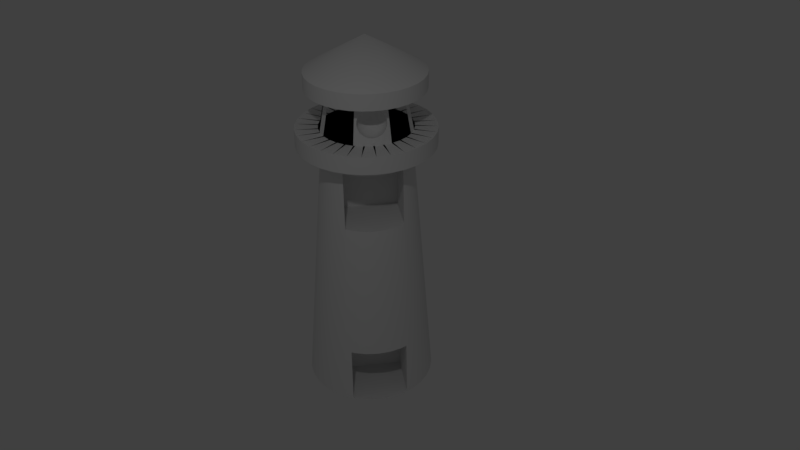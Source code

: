 # Source: Lighthouse.blend  (saved by Blender 2.78.0; exported with 4.5.12 LTS)
import bpy
from mathutils import Matrix  # noqa: F401  (used for matrix-valued properties, if any)

bpy.ops.wm.read_factory_settings(use_empty=True)
scene = bpy.context.scene
scene.name = 'Scene'

# ---- collections
col_collection_1 = bpy.data.collections.new('Collection 1'); scene.collection.children.link(col_collection_1)

# ---- materials (node trees are filled in below, after node groups)
mat_lightsectionmaterial = bpy.data.materials.new('LightSectionMaterial')
mat_lightsectionmaterial.alpha_threshold = 0.0
mat_lightsectionmaterial.use_transparent_shadow = False
mat_lightsectionmaterial.roughness = 0.5
mat_lighthousebodymaterial = bpy.data.materials.new('LightHouseBodyMaterial')
mat_lighthousebodymaterial.alpha_threshold = 0.0
mat_lighthousebodymaterial.use_transparent_shadow = False
mat_lighthousebodymaterial.roughness = 0.5
mat_bottomseparatormaterial = bpy.data.materials.new('BottomSeparatorMaterial')
mat_bottomseparatormaterial.alpha_threshold = 0.0
mat_bottomseparatormaterial.use_transparent_shadow = False
mat_bottomseparatormaterial.roughness = 0.5
mat_topseparatormaterial = bpy.data.materials.new('TopSeparatorMaterial')
mat_topseparatormaterial.alpha_threshold = 0.0
mat_topseparatormaterial.use_transparent_shadow = False
mat_topseparatormaterial.roughness = 0.5
mat_domematerial = bpy.data.materials.new('DomeMaterial')
mat_domematerial.alpha_threshold = 0.0
mat_domematerial.use_transparent_shadow = False
mat_domematerial.roughness = 0.5

# ---- node groups
ng_auto_smooth = bpy.data.node_groups.new('Auto Smooth', 'GeometryNodeTree')
_s = ng_auto_smooth.interface.new_socket(name='Geometry', in_out='OUTPUT', socket_type='NodeSocketGeometry')
_s = ng_auto_smooth.interface.new_socket(name='Geometry', in_out='INPUT', socket_type='NodeSocketGeometry')
_s = ng_auto_smooth.interface.new_socket(name='Angle', in_out='INPUT', socket_type='NodeSocketFloat')
_s.subtype = 'ANGLE'
_s.min_value = 0.0
_s.max_value = 3.142
ng_auto_smooth.is_modifier = True
_N = ng_auto_smooth.nodes; _L = ng_auto_smooth.links
n0 = _N.new('NodeGroupOutput'); n0.name = 'Group Output'; n0.location = (480, -100)
n1 = _N.new('NodeGroupInput'); n1.name = 'Group Input'; n1.location = (-420, -300)
n2 = _N.new('NodeGroupInput'); n2.name = 'Group Input.001'; n2.location = (-60, -100)
n3 = _N.new('GeometryNodeSetShadeSmooth'); n3.name = 'Set Shade Smooth'; n3.location = (120, -100)
n3.domain = 'EDGE'
n4 = _N.new('GeometryNodeSetShadeSmooth'); n4.name = 'Set Shade Smooth.001'; n4.location = (300, -100)
n5 = _N.new('GeometryNodeInputMeshEdgeAngle'); n5.name = 'Edge Angle'; n5.location = (-420, -220)
n6 = _N.new('GeometryNodeInputEdgeSmooth'); n6.name = 'Is Edge Smooth'; n6.location = (-60, -160)
n7 = _N.new('GeometryNodeInputShadeSmooth'); n7.name = 'Is Face Smooth'; n7.location = (-240, -340)
n8 = _N.new('FunctionNodeBooleanMath'); n8.name = 'Boolean Math'; n8.location = (-60, -220)
n9 = _N.new('FunctionNodeCompare'); n9.name = 'Compare'; n9.location = (-240, -180)
n9.operation = 'LESS_EQUAL'
_L.new(n5.outputs[0], n9.inputs[0])
_L.new(n4.outputs[0], n0.inputs[0])
_L.new(n1.outputs[1], n9.inputs[1])
_L.new(n9.outputs[0], n8.inputs[0])
_L.new(n7.outputs[0], n8.inputs[1])
_L.new(n2.outputs[0], n3.inputs[0])
_L.new(n6.outputs[0], n3.inputs[1])
_L.new(n3.outputs[0], n4.inputs[0])
_L.new(n8.outputs[0], n3.inputs[2])
n0.is_active_output = True

# ---- material node trees

# ---- world
world_world = bpy.data.worlds.new('World'); scene.world = world_world
world_world.color = (0.05088, 0.05088, 0.05088)
world_world.use_sun_shadow = False
world_world.sun_shadow_jitter_overblur = 0.0
world_world.cycles.sampling_method = 'MANUAL'

# ---- cameras
cam_camera = bpy.data.cameras.new('Camera')
cam_camera.clip_end = 100.0
cam_camera.lens = 35.0
cam_camera.sensor_width = 32.0
cam_camera.sensor_height = 18.0
cam_camera.ortho_scale = 7.314
cam_camera.dof.focus_distance = 0.0
cam_camera.dof.aperture_fstop = 128.0

# ---- lights
light_lamp = bpy.data.lights.new('Lamp', 'POINT')
light_lamp.transmission_factor = 0.0
light_lamp.cutoff_distance = 30.0
light_lamp.energy = 100.0
light_lamp.shadow_buffer_clip_start = 1.001
light_lamp.shadow_soft_size = 0.1
light_lamp.shadow_maximum_resolution = 0.006
light_lamp.use_absolute_resolution = True

# ---- meshes
me_lighthouse = bpy.data.meshes.new('LightHouse')
me_lighthouse.from_pydata([(-0.1561, -0.453, 0.003266), (-0.1561, -0.453, 0.8655), (-0.1561, 0.4092, 0.003266), (-0.1561, 0.4092, 0.8655), (0.02584, -0.445, 2.969), (0.02584, -0.445, 3.831), (0.02584, 0.4172, 2.969), (0.02584, 0.4172, 3.831), (0.0, 0.0, 0.0), (0.0, 1.0, 0.0), (-0.1951, 0.9808, 0.0), (-0.3827, 0.9239, 0.0), (-0.5556, 0.8315, 0.0), (-0.7071, 0.7071, 0.0), (-0.8315, 0.5556, 0.0), (-0.9239, 0.3827, 0.0), (-0.9808, 0.1951, 0.0), (-1.0, 7.55e-08, 0.0), (-0.9808, -0.1951, 0.0), (-0.9239, -0.3827, 0.0), (-0.8315, -0.5556, 0.0), (-0.7071, -0.7071, 0.0), (-0.5556, -0.8315, 0.0), (-0.3827, -0.9239, 0.0), (-0.1951, -0.9808, 0.0), (3.258e-07, -1.0, 0.0), (0.1951, -0.9808, 0.0), (0.3827, -0.9239, 0.0), (0.5556, -0.8315, 0.0), (0.7071, -0.7071, 0.0), (0.8315, -0.5556, 0.0), (0.9239, -0.3827, 0.0), (0.9808, -0.1951, 0.0), (1.0, 9.656e-07, 0.0), (0.9808, 0.1951, 0.0), (0.9239, 0.3827, 0.0), (0.8315, 0.5556, 0.0), (0.7071, 0.7071, 0.0), (0.5556, 0.8315, 0.0), (0.3827, 0.9239, 0.0), (0.1951, 0.9808, 0.0), (-3.785e-08, 0.6713, 4.034), (-0.131, 0.6584, 4.034), (-0.2569, 0.6202, 4.034), (-0.3729, 0.5581, 4.034), (-0.4747, 0.4747, 4.034), (-0.5581, 0.3729, 4.034), (-0.6202, 0.2569, 4.034), (-0.6584, 0.131, 4.034), (-0.6713, 1.415e-07, 4.034), (-0.6584, -0.131, 4.034), (-0.6202, -0.2569, 4.034), (-0.5581, -0.3729, 4.034), (-0.4747, -0.4747, 4.034), (-0.3729, -0.5581, 4.034), (-0.2569, -0.6202, 4.034), (-0.131, -0.6584, 4.034), (1.809e-07, -0.6713, 4.034), (0.131, -0.6584, 4.034), (0.2569, -0.6202, 4.034), (0.3729, -0.5581, 4.034), (0.4747, -0.4747, 4.034), (0.5581, -0.3729, 4.034), (0.6202, -0.2569, 4.034), (0.6584, -0.131, 4.034), (0.6713, 7.39e-07, 4.034), (0.6584, 0.131, 4.034), (0.6202, 0.2569, 4.034), (0.5581, 0.3729, 4.034), (0.4747, 0.4747, 4.034), (0.3729, 0.5581, 4.034), (0.2569, 0.6202, 4.034), (0.131, 0.6584, 4.034), (-0.7435, 0.1479, 2.969), (-0.7004, -0.2901, 2.969), (-0.6303, -0.4212, 2.969), (-0.6108, -0.445, 2.969), (-0.7581, 1.241e-07, 2.969), (-0.7435, -0.1479, 2.969), (-0.7004, 0.2901, 2.969), (-0.6324, 0.4172, 2.969), (-0.5431, 0.4172, 3.831), (-0.6355, 0.2632, 3.831), (-0.5719, 0.3821, 3.831), (-0.6746, 0.1342, 3.831), (-0.6878, 1.382e-07, 3.831), (-0.6746, -0.1342, 3.831), (-0.6244, 0.4172, 3.056), (-0.6355, -0.2632, 3.831), (-0.5719, -0.3821, 3.831), (-0.5203, -0.445, 3.831), (-0.9116, -0.1813, 0.8655), (-0.8301, 0.4092, 0.8655), (-0.8587, 0.3557, 0.8655), (-0.9295, 8.966e-08, 0.8655), (-0.9116, 0.1813, 0.8655), (-0.886, -0.453, 0.003266), (-0.8067, -0.453, 0.8655), (-0.9805, -0.195, 0.003266), (-0.9997, 7.555e-08, 0.003266), (-0.9805, 0.195, 0.003266), (-0.9236, -0.3826, 0.003266), (-0.9094, 0.4092, 0.003266), (-0.9236, 0.3826, 0.003266), (-0.8587, -0.3557, 0.8655), (-3.785e-08, 0.6713, 4.034), (-0.131, 0.6584, 4.034), (-0.2569, 0.6202, 4.034), (-0.3729, 0.5581, 4.034), (-0.4747, 0.4747, 4.034), (-0.5581, 0.3729, 4.034), (-0.6202, 0.2569, 4.034), (-0.6584, 0.131, 4.034), (-0.6713, 1.415e-07, 4.034), (-0.6584, -0.131, 4.034), (-0.6202, -0.2569, 4.034), (-0.5581, -0.3729, 4.034), (-0.4747, -0.4747, 4.034), (-0.3729, -0.5581, 4.034), (-0.2569, -0.6202, 4.034), (-0.131, -0.6584, 4.034), (1.809e-07, -0.6713, 4.034), (0.131, -0.6584, 4.034), (0.2569, -0.6202, 4.034), (0.3729, -0.5581, 4.034), (0.4747, -0.4747, 4.034), (0.5581, -0.3729, 4.034), (0.6202, -0.2569, 4.034), (0.6584, -0.131, 4.034), (0.6713, 7.39e-07, 4.034), (0.6584, 0.131, 4.034), (0.6202, 0.2569, 4.034), (0.5581, 0.3729, 4.034), (0.4747, 0.4747, 4.034), (0.3729, 0.5581, 4.034), (0.2569, 0.6202, 4.034), (0.131, 0.6584, 4.034), (-1.21e-08, 1.032, 4.034), (-0.2013, 1.012, 4.034), (-0.3949, 0.9533, 4.034), (-0.5732, 0.8579, 4.034), (-0.7296, 0.7296, 4.034), (-0.8579, 0.5732, 4.034), (-0.9533, 0.3949, 4.034), (-1.012, 0.2013, 4.034), (-1.032, 6.329e-08, 4.034), (-1.012, -0.2013, 4.034), (-0.9533, -0.3949, 4.034), (-0.8579, -0.5732, 4.034), (-0.7296, -0.7296, 4.034), (-0.5732, -0.8579, 4.034), (-0.3949, -0.9533, 4.034), (-0.2013, -1.012, 4.034), (3.241e-07, -1.032, 4.034), (0.2013, -1.012, 4.034), (0.3949, -0.9533, 4.034), (0.5732, -0.8579, 4.034), (0.7296, -0.7296, 4.034), (0.8579, -0.5732, 4.034), (0.9533, -0.3949, 4.034), (1.012, -0.2013, 4.034), (1.032, 9.817e-07, 4.034), (1.012, 0.2013, 4.034), (0.9533, 0.3949, 4.034), (0.8579, 0.5732, 4.034), (0.7296, 0.7296, 4.034), (0.5732, 0.8579, 4.034), (0.3949, 0.9533, 4.034), (0.2013, 1.012, 4.034), (-1.21e-08, 1.032, 4.296), (-0.2013, 1.012, 4.296), (-0.3949, 0.9533, 4.296), (-0.5732, 0.8579, 4.296), (-0.7296, 0.7296, 4.296), (-0.8579, 0.5732, 4.296), (-0.9533, 0.3949, 4.296), (-1.012, 0.2013, 4.296), (-1.032, 6.329e-08, 4.296), (-1.012, -0.2013, 4.296), (-0.9533, -0.3949, 4.296), (-0.8579, -0.5732, 4.296), (-0.7296, -0.7296, 4.296), (-0.5732, -0.8579, 4.296), (-0.3949, -0.9533, 4.296), (-0.2013, -1.012, 4.296), (3.241e-07, -1.032, 4.296), (0.2013, -1.012, 4.296), (0.3949, -0.9533, 4.296), (0.5732, -0.8579, 4.296), (0.7296, -0.7296, 4.296), (0.8579, -0.5732, 4.296), (0.9533, -0.3949, 4.296), (1.012, -0.2013, 4.296), (1.032, 9.817e-07, 4.296), (1.012, 0.2013, 4.296), (0.9533, 0.3949, 4.296), (0.8579, 0.5732, 4.296), (0.7296, 0.7296, 4.296), (0.5732, 0.8579, 4.296), (0.3949, 0.9533, 4.296), (0.2013, 1.012, 4.296), (-2.264e-07, -0.6947, 4.296), (0.1355, -0.6813, 4.296), (0.2658, -0.6418, 4.296), (0.3859, -0.5776, 4.296), (0.4912, -0.4912, 4.296), (0.5776, -0.3859, 4.296), (0.6418, -0.2658, 4.296), (0.6813, -0.1355, 4.296), (0.6947, 4.043e-07, 4.296), (0.6813, 0.1355, 4.296), (0.6418, 0.2658, 4.296), (0.5776, 0.3859, 4.296), (0.4912, 0.4912, 4.296), (0.3859, 0.5776, 4.296), (0.2658, 0.6418, 4.296), (0.1355, 0.6813, 4.296), (-4.528e-07, 0.6947, 4.296), (-0.1355, 0.6813, 4.296), (-0.2658, 0.6418, 4.296), (-0.3859, 0.5776, 4.296), (-0.4912, 0.4912, 4.296), (-0.5776, 0.3859, 4.296), (-0.6418, 0.2658, 4.296), (-0.6813, 0.1355, 4.296), (-0.6947, -2.14e-07, 4.296), (-0.6813, -0.1355, 4.296), (-0.6418, -0.2658, 4.296), (-0.5776, -0.3859, 4.296), (-0.4912, -0.4912, 4.296), (-0.3859, -0.5776, 4.296), (-0.2658, -0.6418, 4.296), (-0.1355, -0.6813, 4.296), (-0.552, 0.0413, 4.799), (-0.5441, 0.08091, 4.787), (-0.5369, 0.1174, 4.767), (-0.5305, 0.1494, 4.74), (-0.5253, 0.1757, 4.707), (-0.5214, 0.1952, 4.67), (-0.519, 0.2072, 4.63), (-0.5182, 0.2113, 4.588), (-0.519, 0.2072, 4.546), (-0.5214, 0.1952, 4.505), (-0.5253, 0.1757, 4.468), (-0.5305, 0.1494, 4.435), (-0.5369, 0.1174, 4.409), (-0.5441, 0.08091, 4.389), (-0.552, 0.0413, 4.377), (-0.5441, 0.03891, 4.799), (-0.5287, 0.07622, 4.787), (-0.5144, 0.1106, 4.767), (-0.5019, 0.1408, 4.74), (-0.4917, 0.1655, 4.707), (-0.4841, 0.1839, 4.67), (-0.4794, 0.1952, 4.63), (-0.4778, 0.199, 4.588), (-0.4794, 0.1952, 4.546), (-0.4841, 0.1839, 4.505), (-0.4917, 0.1655, 4.468), (-0.5019, 0.1408, 4.435), (-0.5144, 0.1106, 4.409), (-0.5287, 0.07622, 4.389), (-0.5441, 0.03891, 4.377), (-0.5369, 0.03502, 4.799), (-0.5144, 0.06861, 4.787), (-0.4937, 0.09956, 4.767), (-0.4756, 0.1267, 4.74), (-0.4607, 0.149, 4.707), (-0.4497, 0.1655, 4.67), (-0.4429, 0.1757, 4.63), (-0.4406, 0.1791, 4.588), (-0.4429, 0.1757, 4.546), (-0.4497, 0.1655, 4.505), (-0.4607, 0.149, 4.468), (-0.4756, 0.1267, 4.435), (-0.4937, 0.09956, 4.409), (-0.5144, 0.06861, 4.389), (-0.5369, 0.03502, 4.377), (-0.5305, 0.0298, 4.799), (-0.5019, 0.05836, 4.787), (-0.4756, 0.08468, 4.767), (-0.4525, 0.1078, 4.74), (-0.4336, 0.1267, 4.707), (-0.4195, 0.1408, 4.67), (-0.4109, 0.1494, 4.63), (-0.4079, 0.1523, 4.588), (-0.4109, 0.1494, 4.546), (-0.4195, 0.1408, 4.505), (-0.4336, 0.1267, 4.468), (-0.4525, 0.1078, 4.435), (-0.4756, 0.08468, 4.409), (-0.5019, 0.05836, 4.389), (-0.5305, 0.0298, 4.377), (-0.5253, 0.02343, 4.799), (-0.4917, 0.04587, 4.787), (-0.4607, 0.06655, 4.767), (-0.4336, 0.08468, 4.74), (-0.4113, 0.09956, 4.707), (-0.3948, 0.1106, 4.67), (-0.3846, 0.1174, 4.63), (-0.3812, 0.1197, 4.588), (-0.3846, 0.1174, 4.546), (-0.3948, 0.1106, 4.505), (-0.4113, 0.09956, 4.468), (-0.4336, 0.08468, 4.435), (-0.4607, 0.06655, 4.409), (-0.4917, 0.04587, 4.389), (-0.5253, 0.02343, 4.377), (-0.5214, 0.01617, 4.799), (-0.4841, 0.03163, 4.787), (-0.4497, 0.04587, 4.767), (-0.4195, 0.05836, 4.74), (-0.3948, 0.06861, 4.707), (-0.3764, 0.07622, 4.67), (-0.3651, 0.08091, 4.63), (-0.3613, 0.08249, 4.588), (-0.3651, 0.08091, 4.546), (-0.3764, 0.07622, 4.505), (-0.3948, 0.06861, 4.468), (-0.4195, 0.05836, 4.435), (-0.4497, 0.04587, 4.409), (-0.4841, 0.03163, 4.389), (-0.5214, 0.01617, 4.377), (-0.519, 0.008292, 4.799), (-0.4794, 0.01617, 4.787), (-0.4429, 0.02343, 4.767), (-0.4109, 0.0298, 4.74), (-0.3846, 0.03502, 4.707), (-0.3651, 0.03891, 4.67), (-0.3531, 0.0413, 4.63), (-0.349, 0.0421, 4.588), (-0.3531, 0.0413, 4.546), (-0.3651, 0.03891, 4.505), (-0.3846, 0.03502, 4.468), (-0.4109, 0.0298, 4.435), (-0.4429, 0.02343, 4.409), (-0.4794, 0.01617, 4.389), (-0.519, 0.008292, 4.377), (-0.5182, 9.767e-05, 4.799), (-0.4778, 9.767e-05, 4.787), (-0.4406, 9.767e-05, 4.767), (-0.4079, 9.767e-05, 4.74), (-0.3812, 9.766e-05, 4.707), (-0.3613, 9.768e-05, 4.67), (-0.349, 9.765e-05, 4.63), (-0.3449, 9.766e-05, 4.588), (-0.349, 9.765e-05, 4.546), (-0.3613, 9.769e-05, 4.505), (-0.3812, 9.766e-05, 4.468), (-0.4079, 9.767e-05, 4.435), (-0.4406, 9.766e-05, 4.409), (-0.4778, 9.767e-05, 4.389), (-0.5182, 9.767e-05, 4.377), (-0.519, -0.008097, 4.799), (-0.4794, -0.01598, 4.787), (-0.4429, -0.02324, 4.767), (-0.4109, -0.0296, 4.74), (-0.3846, -0.03483, 4.707), (-0.3651, -0.03871, 4.67), (-0.3531, -0.0411, 4.63), (-0.349, -0.04191, 4.588), (-0.3531, -0.0411, 4.546), (-0.3651, -0.03871, 4.505), (-0.3846, -0.03483, 4.468), (-0.4109, -0.0296, 4.435), (-0.4429, -0.02324, 4.409), (-0.4794, -0.01598, 4.389), (-0.519, -0.008097, 4.377), (-0.5214, -0.01598, 4.799), (-0.4841, -0.03143, 4.787), (-0.4497, -0.04568, 4.767), (-0.4195, -0.05816, 4.74), (-0.3948, -0.06841, 4.707), (-0.3764, -0.07603, 4.67), (-0.3651, -0.08071, 4.63), (-0.3613, -0.0823, 4.588), (-0.3651, -0.08071, 4.546), (-0.3764, -0.07603, 4.505), (-0.3948, -0.06841, 4.468), (-0.4195, -0.05816, 4.435), (-0.4497, -0.04568, 4.409), (-0.4841, -0.03143, 4.389), (-0.5214, -0.01598, 4.377), (-0.5253, -0.02324, 4.799), (-0.4917, -0.04568, 4.787), (-0.4607, -0.06636, 4.767), (-0.4336, -0.08449, 4.74), (-0.4113, -0.09936, 4.707), (-0.3948, -0.1104, 4.67), (-0.3846, -0.1172, 4.63), (-0.3812, -0.1195, 4.588), (-0.3846, -0.1172, 4.546), (-0.3948, -0.1104, 4.505), (-0.4113, -0.09936, 4.468), (-0.4336, -0.08449, 4.435), (-0.4607, -0.06636, 4.409), (-0.4917, -0.04568, 4.389), (-0.5253, -0.02324, 4.377), (-0.5305, -0.0296, 4.799), (-0.5019, -0.05816, 4.787), (-0.4756, -0.08449, 4.767), (-0.4525, -0.1076, 4.74), (-0.4336, -0.1265, 4.707), (-0.4195, -0.1406, 4.67), (-0.4109, -0.1492, 4.63), (-0.4079, -0.1521, 4.588), (-0.4109, -0.1492, 4.546), (-0.4195, -0.1406, 4.505), (-0.4336, -0.1265, 4.468), (-0.4525, -0.1076, 4.435), (-0.4756, -0.08449, 4.409), (-0.5019, -0.05816, 4.389), (-0.5305, -0.0296, 4.377), (-0.5369, -0.03483, 4.799), (-0.5144, -0.06841, 4.787), (-0.4937, -0.09936, 4.767), (-0.4756, -0.1265, 4.74), (-0.4607, -0.1488, 4.707), (-0.4497, -0.1653, 4.67), (-0.4429, -0.1755, 4.63), (-0.4406, -0.1789, 4.588), (-0.4429, -0.1755, 4.546), (-0.4497, -0.1653, 4.505), (-0.4607, -0.1488, 4.468), (-0.4756, -0.1265, 4.435), (-0.4937, -0.09936, 4.409), (-0.5144, -0.06841, 4.389), (-0.5369, -0.03483, 4.377), (-0.5441, -0.03871, 4.799), (-0.5287, -0.07603, 4.787), (-0.5144, -0.1104, 4.767), (-0.5019, -0.1406, 4.74), (-0.4917, -0.1653, 4.707), (-0.4841, -0.1837, 4.67), (-0.4794, -0.195, 4.63), (-0.4778, -0.1988, 4.588), (-0.4794, -0.195, 4.546), (-0.4841, -0.1837, 4.505), (-0.4917, -0.1653, 4.468), (-0.5019, -0.1406, 4.435), (-0.5144, -0.1104, 4.409), (-0.5287, -0.07603, 4.389), (-0.5441, -0.03871, 4.377), (-0.552, -0.0411, 4.799), (-0.5441, -0.08071, 4.787), (-0.5369, -0.1172, 4.767), (-0.5305, -0.1492, 4.74), (-0.5253, -0.1755, 4.707), (-0.5214, -0.195, 4.67), (-0.519, -0.207, 4.63), (-0.5182, -0.2111, 4.588), (-0.519, -0.207, 4.546), (-0.5214, -0.195, 4.505), (-0.5253, -0.1755, 4.468), (-0.5305, -0.1492, 4.435), (-0.5369, -0.1172, 4.409), (-0.5441, -0.08071, 4.389), (-0.552, -0.0411, 4.377), (-0.5602, -0.04191, 4.799), (-0.5602, -0.0823, 4.787), (-0.5602, -0.1195, 4.767), (-0.5602, -0.1521, 4.74), (-0.5602, -0.1789, 4.707), (-0.5602, -0.1988, 4.67), (-0.5602, -0.2111, 4.63), (-0.5602, -0.2152, 4.588), (-0.5602, -0.2111, 4.546), (-0.5602, -0.1988, 4.505), (-0.5602, -0.1789, 4.468), (-0.5602, -0.1521, 4.435), (-0.5602, -0.1195, 4.409), (-0.5602, -0.0823, 4.389), (-0.5602, -0.04191, 4.377), (-0.5684, -0.0411, 4.799), (-0.5763, -0.08071, 4.787), (-0.5835, -0.1172, 4.767), (-0.6014, -0.207, 4.546), (-0.599, -0.195, 4.505), (-0.5951, -0.1755, 4.468), (-0.5899, -0.1492, 4.435), (-0.5835, -0.1172, 4.409), (-0.5763, -0.08071, 4.389), (-0.5684, -0.0411, 4.377), (-0.5763, -0.03871, 4.799), (-0.6287, -0.1653, 4.468), (-0.6185, -0.1406, 4.435), (-0.606, -0.1104, 4.409), (-0.5917, -0.07603, 4.389), (-0.5763, -0.03871, 4.377), (-0.5835, -0.03483, 4.799), (-0.6448, -0.1265, 4.435), (-0.6266, -0.09936, 4.409), (-0.606, -0.06841, 4.389), (-0.5835, -0.03483, 4.377), (-0.5899, -0.0296, 4.799), (-0.6448, -0.08449, 4.409), (-0.6185, -0.05816, 4.389), (-0.5899, -0.0296, 4.377), (-0.5602, 9.763e-05, 4.803), (-0.6597, -0.06636, 4.409), (-0.6287, -0.04568, 4.389), (-0.5951, -0.02324, 4.377), (-0.6363, -0.03143, 4.389), (-0.599, -0.01598, 4.377), (-0.641, -0.01598, 4.389), (-0.6014, -0.008097, 4.377), (-0.6426, 9.768e-05, 4.389), (-0.6022, 9.767e-05, 4.377), (-0.641, 0.01617, 4.389), (-0.6014, 0.008292, 4.377), (-0.6363, 0.03163, 4.389), (-0.599, 0.01617, 4.377), (-0.5951, 0.02343, 4.799), (-0.6597, 0.06655, 4.409), (-0.6287, 0.04587, 4.389), (-0.5951, 0.02343, 4.377), (-0.5899, 0.0298, 4.799), (-0.6448, 0.08468, 4.409), (-0.6185, 0.05836, 4.389), (-0.5899, 0.0298, 4.377), (-0.5835, 0.03502, 4.799), (-0.6448, 0.1267, 4.435), (-0.6266, 0.09956, 4.409), (-0.606, 0.06861, 4.389), (-0.5835, 0.03502, 4.377), (-0.5763, 0.03891, 4.799), (-0.6287, 0.1655, 4.468), (-0.6185, 0.1408, 4.435), (-0.606, 0.1106, 4.409), (-0.5917, 0.07622, 4.389), (-0.5763, 0.03891, 4.377), (-0.5684, 0.0413, 4.799), (-0.5763, 0.08091, 4.787), (-0.5835, 0.1174, 4.767), (-0.6014, 0.2072, 4.546), (-0.599, 0.1952, 4.505), (-0.5951, 0.1757, 4.468), (-0.5899, 0.1494, 4.435), (-0.5835, 0.1174, 4.409), (-0.5763, 0.08091, 4.389), (-0.5684, 0.0413, 4.377), (-0.5602, 0.0421, 4.799), (-0.5602, 0.08249, 4.787), (-0.5602, 0.1197, 4.767), (-0.5602, 0.1523, 4.74), (-0.5602, 0.1791, 4.707), (-0.5602, 0.199, 4.67), (-0.5602, 0.2113, 4.63), (-0.5602, 0.2154, 4.588), (-0.5602, 0.2113, 4.546), (-0.5602, 0.199, 4.505), (-0.5602, 0.1791, 4.468), (-0.5602, 0.1523, 4.435), (-0.5602, 0.1197, 4.409), (-0.5602, 0.08249, 4.389), (-0.5602, 0.0421, 4.377), (-0.5602, 9.767e-05, 4.372), (0.1355, -0.6813, 4.296), (0.2658, -0.6418, 4.296), (0.5776, -0.3859, 4.296), (0.6418, -0.2658, 4.296), (0.6813, 0.1355, 4.296), (0.6418, 0.2658, 4.296), (0.3859, 0.5776, 4.296), (0.2658, 0.6418, 4.296), (-0.1355, 0.6813, 4.296), (-0.2658, 0.6418, 4.296), (-0.6418, 0.2658, 4.296), (-0.6813, 0.1355, 4.296), (-0.6947, -2.14e-07, 4.296), (-0.6813, -0.1355, 4.296), (-0.6418, -0.2658, 4.296), (-0.3859, -0.5776, 4.296), (-0.2658, -0.6418, 4.296), (0.1132, -0.5693, 4.89), (0.2221, -0.5363, 4.89), (0.4826, -0.3225, 4.89), (0.5363, -0.2221, 4.89), (0.5693, 0.1132, 4.89), (0.5363, 0.2221, 4.89), (0.3225, 0.4826, 4.89), (0.2221, 0.5363, 4.89), (-0.1132, 0.5693, 4.89), (-0.2221, 0.5363, 4.89), (-0.5363, 0.2221, 4.89), (-0.5693, 0.1132, 4.89), (-0.5805, -1.378e-07, 4.89), (-0.5693, -0.1132, 4.89), (-0.5363, -0.2221, 4.89), (-0.3225, -0.4826, 4.89), (-0.2221, -0.5363, 4.89), (-0.602, 0.2104, 4.579), (-0.6, 0.2115, 4.588), (-0.602, -0.2103, 4.579), (-0.6, -0.2113, 4.588), (-0.6105, 0.2044, 4.546), (-0.6237, 0.1877, 4.505), (-0.6321, 0.1736, 4.485), (-0.6396, 0.1597, 4.468), (-0.6508, 0.1357, 4.449), (-0.6688, 0.04508, 4.408), (-0.668, 0.05093, 4.409), (-0.6688, -0.04489, 4.408), (-0.6715, -0.02204, 4.405), (-0.6599, -0.09956, 4.426), (-0.668, -0.05069, 4.409), (-0.6321, -0.1735, 4.485), (-0.6397, -0.1594, 4.468), (-0.6508, -0.1355, 4.449), (-0.6564, -0.117, 4.435), (-0.6106, -0.2042, 4.546), (-0.6237, -0.1875, 4.505), (-0.6563, 0.1172, 4.435), (-0.6532, 0.1299, 4.445), (-0.6598, 0.09974, 4.426), (-0.6651, 0.07018, 4.414), (-0.6715, 0.02223, 4.405), (-0.6736, 9.768e-05, 4.405), (-0.6737, -2e-07, 4.405), (-0.6651, -0.07, 4.414), (-0.6532, -0.1299, 4.445), (-0.5926, 0.2081, 4.63), (-0.5881, 0.1963, 4.67), (-0.5927, -0.2079, 4.63), (-0.5868, -0.1763, 4.707), (-0.5882, -0.1961, 4.67), (-0.5867, 0.1765, 4.707), (-0.5884, -0.1494, 4.74), (-0.5883, 0.1496, 4.74), (-0.589, 0.1449, 4.744), (-0.5929, 0.1146, 4.767), (-0.5931, 0.118, 4.764), (-0.5929, 0.07911, 4.785), (-0.5929, 0.07557, 4.787), (-0.589, -0.1449, 4.744), (-0.5932, -0.118, 4.764), (-0.5929, -0.1144, 4.767), (-0.595, -0.03475, 4.797), (-0.5942, -0.05073, 4.793), (-0.5929, -0.07896, 4.785), (-0.593, -0.07536, 4.787), (-0.5957, 0.02384, 4.799), (-0.5959, 0.02204, 4.799), (-0.5957, -0.02366, 4.799), (-0.5941, 0.0509, 4.793), (-0.595, 0.03492, 4.797), (-0.5965, 0.01513, 4.799), (-0.5972, 0.007463, 4.799), (-0.5965, -0.01495, 4.799), (-0.5972, -0.007271, 4.799), (-0.5979, 9.767e-05, 4.799), (-0.598, -1.495e-07, 4.799), (-0.5959, -0.0218, 4.799), (-2.19e-07, -0.5805, 4.89), (0.1132, -0.5693, 4.89), (0.2221, -0.5363, 4.89), (0.3225, -0.4826, 4.89), (0.4105, -0.4105, 4.89), (0.4826, -0.3225, 4.89), (0.5363, -0.2221, 4.89), (0.5693, -0.1132, 4.89), (0.5805, 3.788e-07, 4.89), (0.5693, 0.1132, 4.89), (0.5363, 0.2221, 4.89), (0.4826, 0.3225, 4.89), (0.4105, 0.4105, 4.89), (0.3225, 0.4826, 4.89), (0.2221, 0.5363, 4.89), (0.1132, 0.5693, 4.89), (-4.082e-07, 0.5805, 4.89), (-0.1132, 0.5693, 4.89), (-0.2221, 0.5363, 4.89), (-0.3225, 0.4826, 4.89), (-0.4105, 0.4105, 4.89), (-0.4826, 0.3225, 4.89), (-0.5363, 0.2221, 4.89), (-0.5693, 0.1132, 4.89), (-0.5805, -1.378e-07, 4.89), (-0.5693, -0.1132, 4.89), (-0.5363, -0.2221, 4.89), (-0.4826, -0.3225, 4.89), (-0.4105, -0.4105, 4.89), (-0.3225, -0.4826, 4.89), (-0.2221, -0.5363, 4.89), (-0.1132, -0.5693, 4.89), (-2.592e-07, -0.876, 4.89), (0.1709, -0.8592, 4.89), (0.3352, -0.8093, 4.89), (0.4867, -0.7284, 4.89), (0.6194, -0.6194, 4.89), (0.7284, -0.4867, 4.89), (0.8093, -0.3352, 4.89), (0.8592, -0.1709, 4.89), (0.876, 4.513e-07, 4.89), (0.8592, 0.1709, 4.89), (0.8093, 0.3352, 4.89), (0.7284, 0.4867, 4.89), (0.6194, 0.6194, 4.89), (0.4867, 0.7284, 4.89), (0.3352, 0.8093, 4.89), (0.1709, 0.8592, 4.89), (-5.446e-07, 0.876, 4.89), (-0.1709, 0.8592, 4.89), (-0.3352, 0.8093, 4.89), (-0.4867, 0.7284, 4.89), (-0.6194, 0.6194, 4.89), (-0.7284, 0.4867, 4.89), (-0.8093, 0.3352, 4.89), (-0.8592, 0.1709, 4.89), (-0.876, -3.285e-07, 4.89), (-0.8592, -0.1709, 4.89), (-0.8093, -0.3352, 4.89), (-0.7284, -0.4867, 4.89), (-0.6194, -0.6194, 4.89), (-0.4867, -0.7284, 4.89), (-0.3352, -0.8093, 4.89), (-0.1709, -0.8592, 4.89), (-2.592e-07, -0.876, 5.131), (0.1709, -0.8592, 5.131), (0.3352, -0.8093, 5.131), (0.4867, -0.7284, 5.131), (0.6194, -0.6194, 5.131), (0.7284, -0.4867, 5.131), (0.8093, -0.3352, 5.131), (0.8592, -0.1709, 5.131), (0.876, 4.513e-07, 5.131), (0.8592, 0.1709, 5.131), (0.8093, 0.3352, 5.131), (0.7284, 0.4867, 5.131), (0.6194, 0.6194, 5.131), (0.4867, 0.7284, 5.131), (0.3352, 0.8093, 5.131), (0.1709, 0.8592, 5.131), (-5.446e-07, 0.876, 5.131), (-0.1709, 0.8592, 5.131), (-0.3352, 0.8093, 5.131), (-0.4867, 0.7284, 5.131), (-0.6194, 0.6194, 5.131), (-0.7284, 0.4867, 5.131), (-0.8093, 0.3352, 5.131), (-0.8592, 0.1709, 5.131), (-0.876, -3.285e-07, 5.131), (-0.8592, -0.1709, 5.131), (-0.8093, -0.3352, 5.131), (-0.7284, -0.4867, 5.131), (-0.6194, -0.6194, 5.131), (-0.4867, -0.7284, 5.131), (-0.3352, -0.8093, 5.131), (-0.1709, -0.8592, 5.131), (-2.592e-07, -0.876, 5.131), (0.1709, -0.8592, 5.131), (0.3352, -0.8093, 5.131), (0.4867, -0.7284, 5.131), (0.6194, -0.6194, 5.131), (0.7284, -0.4867, 5.131), (0.8093, -0.3352, 5.131), (0.8592, -0.1709, 5.131), (0.876, 4.513e-07, 5.131), (0.8592, 0.1709, 5.131), (0.8093, 0.3352, 5.131), (0.7284, 0.4867, 5.131), (0.6194, 0.6194, 5.131), (0.4867, 0.7284, 5.131), (0.3352, 0.8093, 5.131), (0.1709, 0.8592, 5.131), (-5.446e-07, 0.876, 5.131), (-0.1709, 0.8592, 5.131), (-0.3352, 0.8093, 5.131), (-0.4867, 0.7284, 5.131), (-0.6194, 0.6194, 5.131), (-0.7284, 0.4867, 5.131), (-0.8093, 0.3352, 5.131), (-0.8592, 0.1709, 5.131), (-0.876, -3.285e-07, 5.131), (-0.8592, -0.1709, 5.131), (-0.8093, -0.3352, 5.131), (-0.7284, -0.4867, 5.131), (-0.6194, -0.6194, 5.131), (-0.4867, -0.7284, 5.131), (-0.3352, -0.8093, 5.131), (-0.1709, -0.8592, 5.131), (-1.409e-07, 2.438e-07, 5.641)], [], [(2, 0, 1, 3), (0, 96, 97, 1), (3, 1, 97, 104, 91, 94, 95, 93, 92), (6, 4, 5, 7), (4, 76, 90, 5), (7, 5, 90, 89, 88, 86, 85, 84, 82, 83, 81), (8, 10, 9), (8, 11, 10), (8, 12, 11), (8, 13, 12), (8, 14, 13), (8, 15, 14), (8, 16, 15), (8, 17, 16), (8, 18, 17), (8, 19, 18), (8, 20, 19), (8, 21, 20), (8, 22, 21), (8, 23, 22), (8, 24, 23), (8, 25, 24), (8, 26, 25), (8, 27, 26), (8, 28, 27), (8, 29, 28), (8, 30, 29), (8, 31, 30), (8, 32, 31), (8, 33, 32), (8, 34, 33), (8, 35, 34), (8, 36, 35), (8, 37, 36), (8, 38, 37), (8, 39, 38), (8, 40, 39), (8, 9, 40), (9, 10, 42, 41), (22, 23, 55, 54), (29, 30, 62, 61), (36, 37, 69, 68), (16, 17, 99, 100), (23, 24, 56, 55), (30, 31, 63, 62), (10, 11, 43, 42), (37, 38, 70, 69), (17, 18, 98, 99), (24, 25, 57, 56), (31, 32, 64, 63), (11, 12, 44, 43), (38, 39, 71, 70), (18, 19, 101, 98), (25, 26, 58, 57), (32, 33, 65, 64), (12, 13, 45, 44), (39, 40, 72, 71), (19, 20, 75, 74, 104, 97, 96, 101), (26, 27, 59, 58), (33, 34, 66, 65), (13, 14, 87, 81, 83, 46, 45), (40, 9, 41, 72), (20, 21, 53, 52, 89, 90, 76, 75), (27, 28, 60, 59), (34, 35, 67, 66), (14, 15, 103, 102, 92, 93, 79, 80, 87), (21, 22, 54, 53), (28, 29, 61, 60), (35, 36, 68, 67), (15, 16, 100, 103), (83, 82, 47, 46), (80, 6, 7, 81, 87), (88, 89, 52, 51), (84, 85, 49, 48), (76, 4, 6, 80, 79, 73, 77, 78, 74, 75), (82, 84, 48, 47), (86, 88, 51, 50), (85, 86, 50, 49), (102, 2, 3, 92), (91, 104, 74, 78), (95, 94, 77, 73), (94, 91, 78, 77), (93, 95, 73, 79), (96, 0, 2, 102, 103, 100, 99, 98, 101), (119, 120, 152, 151), (112, 113, 145, 144), (132, 133, 165, 164), (125, 126, 158, 157), (118, 119, 151, 150), (105, 106, 138, 137), (111, 112, 144, 143), (131, 132, 164, 163), (124, 125, 157, 156), (117, 118, 150, 149), (110, 111, 143, 142), (130, 131, 163, 162), (123, 124, 156, 155), (116, 117, 149, 148), (136, 105, 137, 168), (109, 110, 142, 141), (129, 130, 162, 161), (122, 123, 155, 154), (115, 116, 148, 147), (135, 136, 168, 167), (108, 109, 141, 140), (128, 129, 161, 160), (121, 122, 154, 153), (114, 115, 147, 146), (134, 135, 167, 166), (107, 108, 140, 139), (127, 128, 160, 159), (120, 121, 153, 152), (113, 114, 146, 145), (133, 134, 166, 165), (106, 107, 139, 138), (126, 127, 159, 158), (150, 151, 183, 182), (137, 138, 170, 169), (143, 144, 176, 175), (163, 164, 196, 195), (156, 157, 189, 188), (149, 150, 182, 181), (142, 143, 175, 174), (162, 163, 195, 194), (155, 156, 188, 187), (148, 149, 181, 180), (168, 137, 169, 200), (141, 142, 174, 173), (161, 162, 194, 193), (154, 155, 187, 186), (147, 148, 180, 179), (167, 168, 200, 199), (140, 141, 173, 172), (160, 161, 193, 192), (153, 154, 186, 185), (146, 147, 179, 178), (166, 167, 199, 198), (139, 140, 172, 171), (159, 160, 192, 191), (152, 153, 185, 184), (145, 146, 178, 177), (165, 166, 198, 197), (138, 139, 171, 170), (158, 159, 191, 190), (151, 152, 184, 183), (144, 145, 177, 176), (164, 165, 197, 196), (157, 158, 190, 189), (197, 198, 230, 229), (170, 171, 203, 202), (190, 191, 223, 222), (183, 184, 216, 215), (176, 177, 209, 208), (196, 197, 229, 228), (189, 190, 222, 221), (182, 183, 215, 214), (169, 170, 202, 201), (175, 176, 208, 207), (195, 196, 228, 227), (188, 189, 221, 220), (181, 182, 214, 213), (174, 175, 207, 206), (194, 195, 227, 226), (187, 188, 220, 219), (180, 181, 213, 212), (200, 169, 201, 232), (173, 174, 206, 205), (193, 194, 226, 225), (186, 187, 219, 218), (179, 180, 212, 211), (199, 200, 232, 231), (172, 173, 205, 204), (192, 193, 225, 224), (185, 186, 218, 217), (178, 179, 211, 210), (198, 199, 231, 230), (171, 172, 204, 203), (191, 192, 224, 223), (184, 185, 217, 216), (177, 178, 210, 209), (555, 247, 246, 554), (548, 240, 239, 547), (541, 233, 498), (556, 247, 555), (549, 241, 240, 548), (542, 234, 233, 541), (550, 242, 241, 549), (543, 235, 234, 542), (551, 243, 242, 550), (544, 236, 235, 543), (552, 244, 243, 551), (545, 237, 236, 544), (553, 245, 244, 552), (546, 238, 237, 545), (554, 246, 245, 553), (547, 239, 238, 546), (246, 261, 260, 245), (239, 254, 253, 238), (247, 262, 261, 246), (240, 255, 254, 239), (233, 248, 498), (556, 262, 247), (241, 256, 255, 240), (234, 249, 248, 233), (242, 257, 256, 241), (235, 250, 249, 234), (243, 258, 257, 242), (236, 251, 250, 235), (244, 259, 258, 243), (237, 252, 251, 236), (245, 260, 259, 244), (238, 253, 252, 237), (250, 265, 264, 249), (258, 273, 272, 257), (251, 266, 265, 250), (259, 274, 273, 258), (252, 267, 266, 251), (260, 275, 274, 259), (253, 268, 267, 252), (261, 276, 275, 260), (254, 269, 268, 253), (262, 277, 276, 261), (255, 270, 269, 254), (248, 263, 498), (556, 277, 262), (256, 271, 270, 255), (249, 264, 263, 248), (257, 272, 271, 256), (269, 284, 283, 268), (277, 292, 291, 276), (270, 285, 284, 269), (263, 278, 498), (556, 292, 277), (271, 286, 285, 270), (264, 279, 278, 263), (272, 287, 286, 271), (265, 280, 279, 264), (273, 288, 287, 272), (266, 281, 280, 265), (274, 289, 288, 273), (267, 282, 281, 266), (275, 290, 289, 274), (268, 283, 282, 267), (276, 291, 290, 275), (288, 303, 302, 287), (281, 296, 295, 280), (289, 304, 303, 288), (282, 297, 296, 281), (290, 305, 304, 289), (283, 298, 297, 282), (291, 306, 305, 290), (284, 299, 298, 283), (292, 307, 306, 291), (285, 300, 299, 284), (278, 293, 498), (556, 307, 292), (286, 301, 300, 285), (279, 294, 293, 278), (287, 302, 301, 286), (280, 295, 294, 279), (307, 322, 321, 306), (300, 315, 314, 299), (293, 308, 498), (556, 322, 307), (301, 316, 315, 300), (294, 309, 308, 293), (302, 317, 316, 301), (295, 310, 309, 294), (303, 318, 317, 302), (296, 311, 310, 295), (304, 319, 318, 303), (297, 312, 311, 296), (305, 320, 319, 304), (298, 313, 312, 297), (306, 321, 320, 305), (299, 314, 313, 298), (319, 334, 333, 318), (312, 327, 326, 311), (320, 335, 334, 319), (313, 328, 327, 312), (321, 336, 335, 320), (314, 329, 328, 313), (322, 337, 336, 321), (315, 330, 329, 314), (308, 323, 498), (556, 337, 322), (316, 331, 330, 315), (309, 324, 323, 308), (317, 332, 331, 316), (310, 325, 324, 309), (318, 333, 332, 317), (311, 326, 325, 310), (323, 338, 498), (556, 352, 337), (331, 346, 345, 330), (324, 339, 338, 323), (332, 347, 346, 331), (325, 340, 339, 324), (333, 348, 347, 332), (326, 341, 340, 325), (334, 349, 348, 333), (327, 342, 341, 326), (335, 350, 349, 334), (328, 343, 342, 327), (336, 351, 350, 335), (329, 344, 343, 328), (337, 352, 351, 336), (330, 345, 344, 329), (342, 357, 356, 341), (350, 365, 364, 349), (343, 358, 357, 342), (351, 366, 365, 350), (344, 359, 358, 343), (352, 367, 366, 351), (345, 360, 359, 344), (338, 353, 498), (556, 367, 352), (346, 361, 360, 345), (339, 354, 353, 338), (347, 362, 361, 346), (340, 355, 354, 339), (348, 363, 362, 347), (341, 356, 355, 340), (349, 364, 363, 348), (361, 376, 375, 360), (354, 369, 368, 353), (362, 377, 376, 361), (355, 370, 369, 354), (363, 378, 377, 362), (356, 371, 370, 355), (364, 379, 378, 363), (357, 372, 371, 356), (365, 380, 379, 364), (358, 373, 372, 357), (366, 381, 380, 365), (359, 374, 373, 358), (367, 382, 381, 366), (360, 375, 374, 359), (353, 368, 498), (556, 382, 367), (380, 395, 394, 379), (373, 388, 387, 372), (381, 396, 395, 380), (374, 389, 388, 373), (382, 397, 396, 381), (375, 390, 389, 374), (368, 383, 498), (556, 397, 382), (376, 391, 390, 375), (369, 384, 383, 368), (377, 392, 391, 376), (370, 385, 384, 369), (378, 393, 392, 377), (371, 386, 385, 370), (379, 394, 393, 378), (372, 387, 386, 371), (384, 399, 398, 383), (392, 407, 406, 391), (385, 400, 399, 384), (393, 408, 407, 392), (386, 401, 400, 385), (394, 409, 408, 393), (387, 402, 401, 386), (395, 410, 409, 394), (388, 403, 402, 387), (396, 411, 410, 395), (389, 404, 403, 388), (397, 412, 411, 396), (390, 405, 404, 389), (383, 398, 498), (556, 412, 397), (391, 406, 405, 390), (403, 418, 417, 402), (411, 426, 425, 410), (404, 419, 418, 403), (412, 427, 426, 411), (405, 420, 419, 404), (398, 413, 498), (556, 427, 412), (406, 421, 420, 405), (399, 414, 413, 398), (407, 422, 421, 406), (400, 415, 414, 399), (408, 423, 422, 407), (401, 416, 415, 400), (409, 424, 423, 408), (402, 417, 416, 401), (410, 425, 424, 409), (422, 437, 436, 421), (415, 430, 429, 414), (423, 438, 437, 422), (416, 431, 430, 415), (424, 439, 438, 423), (417, 432, 431, 416), (425, 440, 439, 424), (418, 433, 432, 417), (426, 441, 440, 425), (419, 434, 433, 418), (427, 442, 441, 426), (420, 435, 434, 419), (413, 428, 498), (556, 442, 427), (421, 436, 435, 420), (414, 429, 428, 413), (441, 456, 455, 440), (434, 449, 448, 433), (442, 457, 456, 441), (435, 450, 449, 434), (428, 443, 498), (556, 457, 442), (436, 451, 450, 435), (429, 444, 443, 428), (437, 452, 451, 436), (430, 445, 444, 429), (438, 453, 452, 437), (431, 446, 445, 430), (439, 454, 453, 438), (432, 447, 446, 431), (440, 455, 454, 439), (433, 448, 447, 432), (453, 468, 467, 452), (446, 461, 460, 445), (454, 469, 468, 453), (447, 462, 461, 446), (455, 470, 469, 454), (448, 463, 462, 447), (456, 471, 470, 455), (449, 464, 463, 448), (457, 472, 471, 456), (450, 465, 464, 449), (443, 458, 498), (556, 472, 457), (451, 466, 465, 450), (444, 459, 458, 443), (452, 467, 466, 451), (445, 460, 459, 444), (472, 482, 481, 471), (465, 594, 623, 464), (458, 473, 498), (556, 482, 472), (466, 476, 593, 594, 465), (459, 474, 473, 458), (467, 477, 476, 466), (460, 475, 474, 459), (468, 478, 477, 467), (461, 627, 634, 475, 460), (469, 479, 478, 468), (462, 624, 627, 461), (470, 480, 479, 469), (463, 625, 624, 462), (471, 481, 480, 470), (464, 623, 625, 463), (479, 485, 484, 478), (480, 486, 485, 479), (481, 487, 486, 480), (482, 488, 487, 481), (473, 483, 498), (556, 488, 482), (476, 610, 593), (477, 611, 610, 476), (478, 484, 606, 611, 477), (483, 489, 498), (556, 493, 488), (484, 607, 606), (485, 490, 608, 607, 484), (486, 491, 490, 485), (487, 492, 491, 486), (488, 493, 492, 487), (490, 609, 620, 608), (491, 495, 604, 609, 490), (492, 496, 495, 491), (493, 497, 496, 492), (489, 494, 498), (556, 497, 493), (556, 501, 497), (495, 499, 619, 604), (496, 500, 499, 495), (497, 501, 500, 496), (499, 605, 619), (500, 502, 602, 605, 499), (501, 503, 502, 500), (556, 503, 501), (502, 504, 603, 602), (503, 505, 504, 502), (556, 505, 503), (504, 506, 617, 618, 603), (505, 507, 506, 504), (556, 507, 505), (506, 508, 616, 617), (507, 509, 508, 506), (556, 509, 507), (508, 510, 600, 616), (509, 511, 510, 508), (556, 511, 509), (510, 514, 513, 601, 600), (511, 515, 514, 510), (556, 515, 511), (515, 519, 518, 514), (512, 516, 498), (556, 519, 515), (513, 517, 614, 615), (514, 518, 517, 513), (517, 522, 521, 612, 614), (518, 523, 522, 517), (519, 524, 523, 518), (516, 520, 498), (556, 524, 519), (524, 530, 529, 523), (520, 525, 498), (556, 530, 524), (521, 527, 526, 598, 599), (522, 528, 527, 521), (523, 529, 528, 522), (527, 537, 536, 526), (528, 538, 537, 527), (529, 539, 538, 528), (530, 540, 539, 529), (525, 531, 498), (556, 540, 530), (526, 536, 535, 596, 597), (531, 541, 498), (556, 555, 540), (534, 549, 548, 592, 591), (532, 542, 541, 531), (535, 550, 549, 534), (533, 543, 542, 532), (536, 551, 550, 535), (537, 552, 551, 536), (538, 553, 552, 537), (539, 554, 553, 538), (540, 555, 554, 539), (561, 562, 579, 578), (572, 573, 590, 589), (567, 568, 613, 599, 598, 597, 596, 595, 591, 592, 621, 622, 626, 628, 629, 631, 585, 584), (557, 558, 575, 574), (563, 564, 581, 580), (559, 560, 577, 576), (570, 571, 588, 587, 635, 634, 627, 624, 625, 623, 594, 593, 610, 611, 606, 607, 608, 620), (569, 570, 620, 609, 604, 619, 605, 602, 603, 618), (565, 566, 583, 582), (568, 569, 618, 617, 616, 600, 601, 615, 614, 612, 613), (621, 547, 546, 622), (598, 526, 597), (641, 512, 642), (637, 494, 489, 638), (592, 548, 547, 621), (601, 513, 615), (647, 498, 650), (622, 546, 545, 626), (631, 630, 632, 633, 644, 645, 641, 642, 646, 647, 650, 651, 586, 585), (645, 516, 512, 641), (642, 512, 498, 646), (646, 498, 647), (595, 534, 591), (629, 533, 630, 631), (651, 649, 648, 652, 643, 637, 638, 640, 639, 636, 635, 587, 586), (644, 520, 516, 645), (626, 545, 544, 628), (649, 498, 648), (636, 475, 634, 635), (612, 521, 599, 613), (650, 498, 649, 651), (596, 535, 534, 595), (628, 544, 543, 533, 629), (684, 653, 685, 716), (657, 658, 690, 689), (677, 678, 710, 709), (670, 671, 703, 702), (663, 664, 696, 695), (683, 684, 716, 715), (656, 657, 689, 688), (676, 677, 709, 708), (669, 670, 702, 701), (662, 663, 695, 694), (682, 683, 715, 714), (655, 656, 688, 687), (675, 676, 708, 707), (668, 669, 701, 700), (661, 662, 694, 693), (681, 682, 714, 713), (654, 655, 687, 686), (674, 675, 707, 706), (667, 668, 700, 699), (660, 661, 693, 692), (680, 681, 713, 712), (673, 674, 706, 705), (666, 667, 699, 698), (653, 654, 686, 685), (659, 660, 692, 691), (679, 680, 712, 711), (672, 673, 705, 704), (665, 666, 698, 697), (658, 659, 691, 690), (678, 679, 711, 710), (671, 672, 704, 703), (664, 665, 697, 696), (704, 705, 737, 736), (697, 698, 730, 729), (690, 691, 723, 722), (710, 711, 743, 742), (703, 704, 736, 735), (696, 697, 729, 728), (716, 685, 717, 748), (689, 690, 722, 721), (709, 710, 742, 741), (702, 703, 735, 734), (695, 696, 728, 727), (715, 716, 748, 747), (688, 689, 721, 720), (708, 709, 741, 740), (701, 702, 734, 733), (694, 695, 727, 726), (714, 715, 747, 746), (687, 688, 720, 719), (707, 708, 740, 739), (700, 701, 733, 732), (693, 694, 726, 725), (713, 714, 746, 745), (686, 687, 719, 718), (706, 707, 739, 738), (699, 700, 732, 731), (692, 693, 725, 724), (712, 713, 745, 744), (705, 706, 738, 737), (698, 699, 731, 730), (685, 686, 718, 717), (691, 692, 724, 723), (711, 712, 744, 743), (756, 757, 781), (776, 777, 781), (769, 770, 781), (762, 763, 781), (749, 750, 781), (755, 756, 781), (775, 776, 781), (768, 769, 781), (761, 762, 781), (754, 755, 781), (774, 775, 781), (767, 768, 781), (760, 761, 781), (780, 749, 781), (753, 754, 781), (773, 774, 781), (766, 767, 781), (759, 760, 781), (779, 780, 781), (752, 753, 781), (772, 773, 781), (765, 766, 781), (758, 759, 781), (778, 779, 781), (751, 752, 781), (771, 772, 781), (764, 765, 781), (757, 758, 781), (777, 778, 781), (750, 751, 781), (770, 771, 781), (763, 764, 781)])
me_lighthouse.polygons.foreach_set('use_smooth', [True] * 660)
me_lighthouse.polygons.foreach_set('material_index', [1, 1, 1, 1, 1, 1, 1, 1, 1, 1, 1, 1, 1, 1, 1, 1, 1, 1, 1, 1, 1, 1, 1, 1, 1, 1, 1, 1, 1, 1, 1, 1, 1, 1, 1, 1, 1, 1, 1, 1, 1, 1, 1, 1, 1, 1, 1, 1, 1, 1, 1, 1, 1, 1, 1, 1, 1, 1, 1, 1, 1, 1, 1, 1, 1, 1, 1, 1, 1, 1, 1, 1, 1, 1, 1, 1, 1, 1, 1, 1, 1, 1, 1, 1, 2, 2, 2, 2, 2, 2, 2, 2, 2, 2, 2, 2, 2, 2, 2, 2, 2, 2, 2, 2, 2, 2, 2, 2, 2, 2, 2, 2, 2, 2, 2, 2, 2, 2, 2, 2, 2, 2, 2, 2, 2, 2, 2, 2, 2, 2, 2, 2, 2, 2, 2, 2, 2, 2, 2, 2, 2, 2, 2, 2, 2, 2, 2, 2, 2, 2, 2, 2, 2, 2, 2, 2, 2, 2, 2, 2, 2, 2, 2, 2, 2, 2, 2, 2, 2, 2, 2, 2, 2, 2, 2, 2, 2, 2, 2, 2, 0, 0, 0, 0, 0, 0, 0, 0, 0, 0, 0, 0, 0, 0, 0, 0, 0, 0, 0, 0, 0, 0, 0, 0, 0, 0, 0, 0, 0, 0, 0, 0, 0, 0, 0, 0, 0, 0, 0, 0, 0, 0, 0, 0, 0, 0, 0, 0, 0, 0, 0, 0, 0, 0, 0, 0, 0, 0, 0, 0, 0, 0, 0, 0, 0, 0, 0, 0, 0, 0, 0, 0, 0, 0, 0, 0, 0, 0, 0, 0, 0, 0, 0, 0, 0, 0, 0, 0, 0, 0, 0, 0, 0, 0, 0, 0, 0, 0, 0, 0, 0, 0, 0, 0, 0, 0, 0, 0, 0, 0, 0, 0, 0, 0, 0, 0, 0, 0, 0, 0, 0, 0, 0, 0, 0, 0, 0, 0, 0, 0, 0, 0, 0, 0, 0, 0, 0, 0, 0, 0, 0, 0, 0, 0, 0, 0, 0, 0, 0, 0, 0, 0, 0, 0, 0, 0, 0, 0, 0, 0, 0, 0, 0, 0, 0, 0, 0, 0, 0, 0, 0, 0, 0, 0, 0, 0, 0, 0, 0, 0, 0, 0, 0, 0, 0, 0, 0, 0, 0, 0, 0, 0, 0, 0, 0, 0, 0, 0, 0, 0, 0, 0, 0, 0, 0, 0, 0, 0, 0, 0, 0, 0, 0, 0, 0, 0, 0, 0, 0, 0, 0, 0, 0, 0, 0, 0, 0, 0, 0, 0, 0, 0, 0, 0, 0, 0, 0, 0, 0, 0, 0, 0, 0, 0, 0, 0, 0, 0, 0, 0, 0, 0, 0, 0, 0, 0, 0, 0, 0, 0, 0, 0, 0, 0, 0, 0, 0, 0, 0, 0, 0, 0, 0, 0, 0, 0, 0, 0, 0, 0, 0, 0, 0, 0, 0, 0, 0, 0, 0, 0, 0, 0, 0, 0, 0, 0, 0, 0, 0, 0, 0, 0, 0, 0, 0, 0, 0, 0, 0, 0, 0, 0, 0, 0, 0, 0, 0, 0, 0, 0, 0, 0, 0, 0, 0, 0, 0, 0, 0, 0, 0, 0, 0, 0, 0, 0, 0, 0, 0, 0, 0, 0, 0, 0, 0, 0, 0, 0, 0, 0, 0, 0, 0, 0, 0, 0, 0, 0, 0, 0, 0, 0, 0, 0, 0, 0, 0, 0, 0, 0, 0, 0, 0, 0, 0, 0, 0, 0, 0, 0, 0, 0, 0, 0, 3, 3, 3, 3, 3, 3, 3, 3, 3, 3, 3, 3, 3, 3, 3, 3, 3, 3, 3, 3, 3, 3, 3, 3, 3, 3, 3, 3, 3, 3, 3, 3, 3, 3, 3, 3, 3, 3, 3, 3, 3, 3, 3, 3, 3, 3, 3, 3, 3, 3, 3, 3, 3, 3, 3, 3, 3, 3, 3, 3, 3, 3, 3, 3, 4, 4, 4, 4, 4, 4, 4, 4, 4, 4, 4, 4, 4, 4, 4, 4, 4, 4, 4, 4, 4, 4, 4, 4, 4, 4, 4, 4, 4, 4, 4, 4])
me_lighthouse.materials.append(mat_lightsectionmaterial)
me_lighthouse.materials.append(mat_lighthousebodymaterial)
me_lighthouse.materials.append(mat_bottomseparatormaterial)
me_lighthouse.materials.append(mat_topseparatormaterial)
me_lighthouse.materials.append(mat_domematerial)
me_lighthouse.use_remesh_preserve_volume = False
me_lighthouse.use_remesh_preserve_attributes = False
me_lighthouse.use_mirror_vertex_groups = False
me_lighthouse.update()
me_circle = bpy.data.meshes.new('Circle')
me_circle.from_pydata([(-0.5684, -0.0411, 4.799), (-0.5763, -0.08071, 4.787), (-0.5835, -0.1172, 4.767), (-0.5763, -0.03871, 4.799), (-0.5917, -0.07603, 4.787), (-0.5835, -0.03483, 4.799), (-0.5899, -0.0296, 4.799), (-0.5602, 9.763e-05, 4.803), (-0.5951, -0.02324, 4.799), (-0.5835, 0.03502, 4.799), (-0.5763, 0.03891, 4.799), (-0.5917, 0.07622, 4.787), (-0.5684, 0.0413, 4.799), (-0.5763, 0.08091, 4.787), (-0.5835, 0.1174, 4.767), (-0.5929, 0.1146, 4.767), (-0.5929, 0.07911, 4.785), (-0.5929, 0.07557, 4.787), (-0.5929, -0.1144, 4.767), (-0.595, -0.03475, 4.797), (-0.5942, -0.05073, 4.793), (-0.5929, -0.07896, 4.785), (-0.593, -0.07536, 4.787), (-0.5957, -0.02366, 4.799), (-0.5941, 0.0509, 4.793), (-0.5965, -0.01495, 4.799), (-0.5959, -0.0218, 4.799)], [], [(1, 4, 3, 0), (2, 18, 21, 4, 1), (4, 22, 20, 5, 3), (6, 8, 7), (8, 26, 25, 7), (11, 13, 12, 10), (17, 11, 10, 9, 24), (16, 11, 17), (22, 4, 21), (15, 14, 13, 11, 16), (23, 8, 6, 19), (26, 8, 23)])
me_circle.polygons.foreach_set('use_smooth', [True] * 12)
me_circle.use_remesh_preserve_volume = False
me_circle.use_remesh_preserve_attributes = False
me_circle.use_mirror_vertex_groups = False
me_circle.update()

# ---- objects
ob_lightsection = bpy.data.objects.new('LightSection', me_lighthouse)
ob_circle = bpy.data.objects.new('Circle', me_circle)
ob_lamp = bpy.data.objects.new('Lamp', light_lamp)
ob_camera = bpy.data.objects.new('Camera', cam_camera)

# ---- transforms, parenting, visibility, modifiers, constraints
ob_lightsection.location = (0.0, 0.0, 0.0)
ob_lightsection.scale = (0.8561, 0.8561, 0.8561)
ob_lightsection.lineart.crease_threshold = 0.0
_m = ob_lightsection.modifiers.new('Auto Smooth', 'NODES')
_m.node_group = ng_auto_smooth
_gi = [s.identifier for s in ng_auto_smooth.interface.items_tree if s.item_type == 'SOCKET' and s.in_out == 'INPUT']
_m[_gi[1]] = 0.5236  # Angle
ob_circle.location = (0.0, 0.0, 0.0)
ob_circle.scale = (0.8561, 0.8561, 0.8561)
ob_circle.lineart.crease_threshold = 0.0
_m = ob_circle.modifiers.new('Auto Smooth', 'NODES')
_m.node_group = ng_auto_smooth
_gi = [s.identifier for s in ng_auto_smooth.interface.items_tree if s.item_type == 'SOCKET' and s.in_out == 'INPUT']
_m[_gi[1]] = 0.5236  # Angle
ob_lamp.location = (-5.679, 1.321, 8.545)
ob_lamp.rotation_euler = (0.6503, 0.05522, 1.866)
ob_lamp.lock_rotations_4d = False
ob_lamp.empty_display_type = 'ARROWS'
ob_lamp.color = (0.0, 0.0, 0.0, 0.0)
ob_lamp.lineart.crease_threshold = 0.0
ob_camera.location = (-9.7, 1.173, 8.178)
ob_camera.rotation_euler = (1.025, -1.307e-06, -1.733)
ob_camera.scale = (1.154, 1.154, 1.154)
ob_camera.lock_rotations_4d = False
ob_camera.empty_display_type = 'ARROWS'
ob_camera.color = (0.0, 0.0, 0.0, 0.0)
ob_camera.display_type = 'WIRE'
ob_camera.lineart.crease_threshold = 0.0

# ---- collection membership
col_collection_1.objects.link(ob_lightsection)
col_collection_1.objects.link(ob_circle)
col_collection_1.objects.link(ob_lamp)
col_collection_1.objects.link(ob_camera)

# ---- scene / render settings (as saved in the file)
scene.camera = ob_camera
scene.frame_start = 1; scene.frame_end = 250; scene.frame_set(1)
scene.render.engine = 'BLENDER_EEVEE_NEXT'
scene.render.resolution_percentage = 50
scene.render.dither_intensity = 0.0
scene.cycles.use_denoising = False
scene.cycles.samples = 128
scene.cycles.sampling_pattern = 'TABULATED_SOBOL'
scene.cycles.light_sampling_threshold = 0.0
scene.cycles.use_adaptive_sampling = False
scene.cycles.use_light_tree = False
scene.cycles.blur_glossy = 0.0
scene.cycles.sample_clamp_indirect = 0.0
scene.view_settings.view_transform = 'Standard'
bpy.context.view_layer.update()
